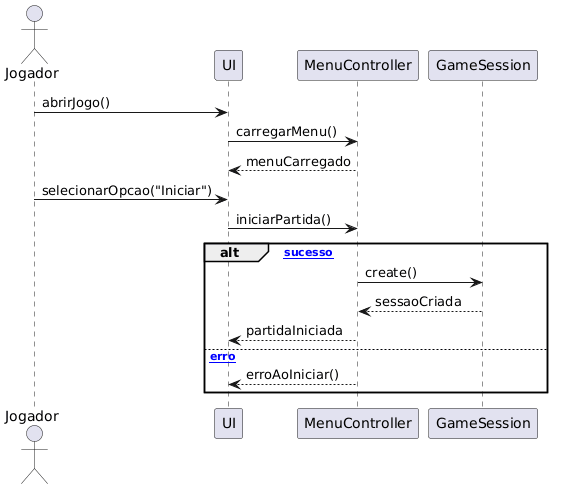

The diagram above was rendered by PlantUML. Its source (embedded in the PNG):
@startuml
actor Jogador
participant UI
participant MenuController
participant GameSession

Jogador -> UI : abrirJogo()
UI -> MenuController : carregarMenu()
MenuController --> UI : menuCarregado

Jogador -> UI : selecionarOpcao("Iniciar")
UI -> MenuController : iniciarPartida()

alt [sucesso]
MenuController -> GameSession : create()
GameSession --> MenuController : sessaoCriada
MenuController --> UI : partidaIniciada
else [erro]
MenuController --> UI : erroAoIniciar()
end
@enduml